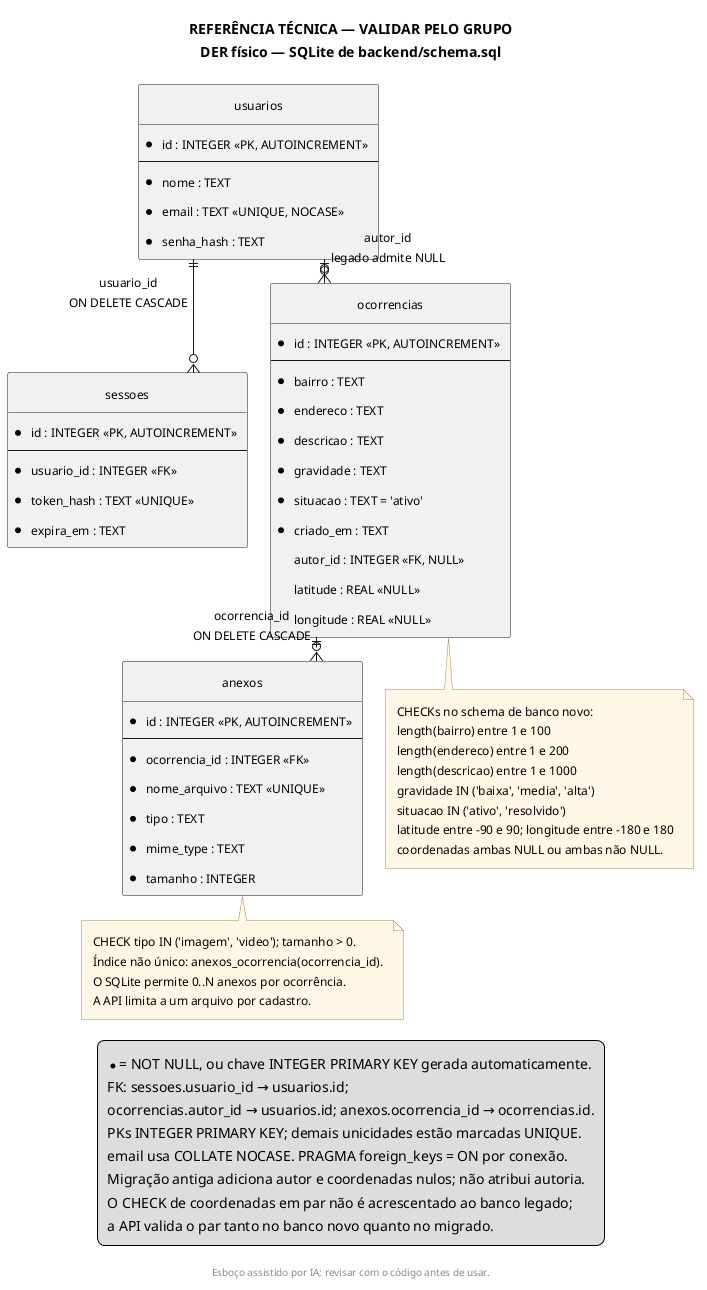

The diagram above was rendered by PlantUML. Its source (embedded in the PNG):
@startuml
title REFERÊNCIA TÉCNICA — VALIDAR PELO GRUPO\nDER físico — SQLite de backend/schema.sql
footer Esboço assistido por IA; revisar com o código antes de usar.
top to bottom direction
hide circle
skinparam defaultFontName SansSerif
skinparam defaultFontSize 12
skinparam shadowing false
skinparam linetype ortho
skinparam padding 5
skinparam nodesep 22
skinparam ranksep 24
skinparam entityBackgroundColor #F4F8FC
skinparam entityBorderColor #39576B
skinparam noteBackgroundColor #FFF8E7
skinparam noteBorderColor #A38B50
scale max 780 width

entity "usuarios" as usuarios {
  * id : INTEGER <<PK, AUTOINCREMENT>>
  --
  * nome : TEXT
  * email : TEXT <<UNIQUE, NOCASE>>
  * senha_hash : TEXT
}

entity "sessoes" as sessoes {
  * id : INTEGER <<PK, AUTOINCREMENT>>
  --
  * usuario_id : INTEGER <<FK>>
  * token_hash : TEXT <<UNIQUE>>
  * expira_em : TEXT
}

entity "ocorrencias" as ocorrencias {
  * id : INTEGER <<PK, AUTOINCREMENT>>
  --
  * bairro : TEXT
  * endereco : TEXT
  * descricao : TEXT
  * gravidade : TEXT
  * situacao : TEXT = 'ativo'
  * criado_em : TEXT
  autor_id : INTEGER <<FK, NULL>>
  latitude : REAL <<NULL>>
  longitude : REAL <<NULL>>
}

entity "anexos" as anexos {
  * id : INTEGER <<PK, AUTOINCREMENT>>
  --
  * ocorrencia_id : INTEGER <<FK>>
  * nome_arquivo : TEXT <<UNIQUE>>
  * tipo : TEXT
  * mime_type : TEXT
  * tamanho : INTEGER
}

usuarios ||--o{ sessoes : usuario_id\nON DELETE CASCADE
usuarios |o--o{ ocorrencias : autor_id\nlegado admite NULL
ocorrencias ||--o{ anexos : ocorrencia_id\nON DELETE CASCADE

note bottom of ocorrencias
  CHECKs no schema de banco novo:
  length(bairro) entre 1 e 100
  length(endereco) entre 1 e 200
  length(descricao) entre 1 e 1000
  gravidade IN ('baixa', 'media', 'alta')
  situacao IN ('ativo', 'resolvido')
  latitude entre -90 e 90; longitude entre -180 e 180
  coordenadas ambas NULL ou ambas não NULL.
end note

note bottom of anexos
  CHECK tipo IN ('imagem', 'video'); tamanho > 0.
  Índice não único: anexos_ocorrencia(ocorrencia_id).
  O SQLite permite 0..N anexos por ocorrência.
  A API limita a um arquivo por cadastro.
end note

legend bottom
  * = NOT NULL, ou chave INTEGER PRIMARY KEY gerada automaticamente.
  FK: sessoes.usuario_id → usuarios.id;
  ocorrencias.autor_id → usuarios.id; anexos.ocorrencia_id → ocorrencias.id.
  PKs INTEGER PRIMARY KEY; demais unicidades estão marcadas UNIQUE.
  email usa COLLATE NOCASE. PRAGMA foreign_keys = ON por conexão.
  Migração antiga adiciona autor e coordenadas nulos; não atribui autoria.
  O CHECK de coordenadas em par não é acrescentado ao banco legado;
  a API valida o par tanto no banco novo quanto no migrado.
endlegend
@enduml